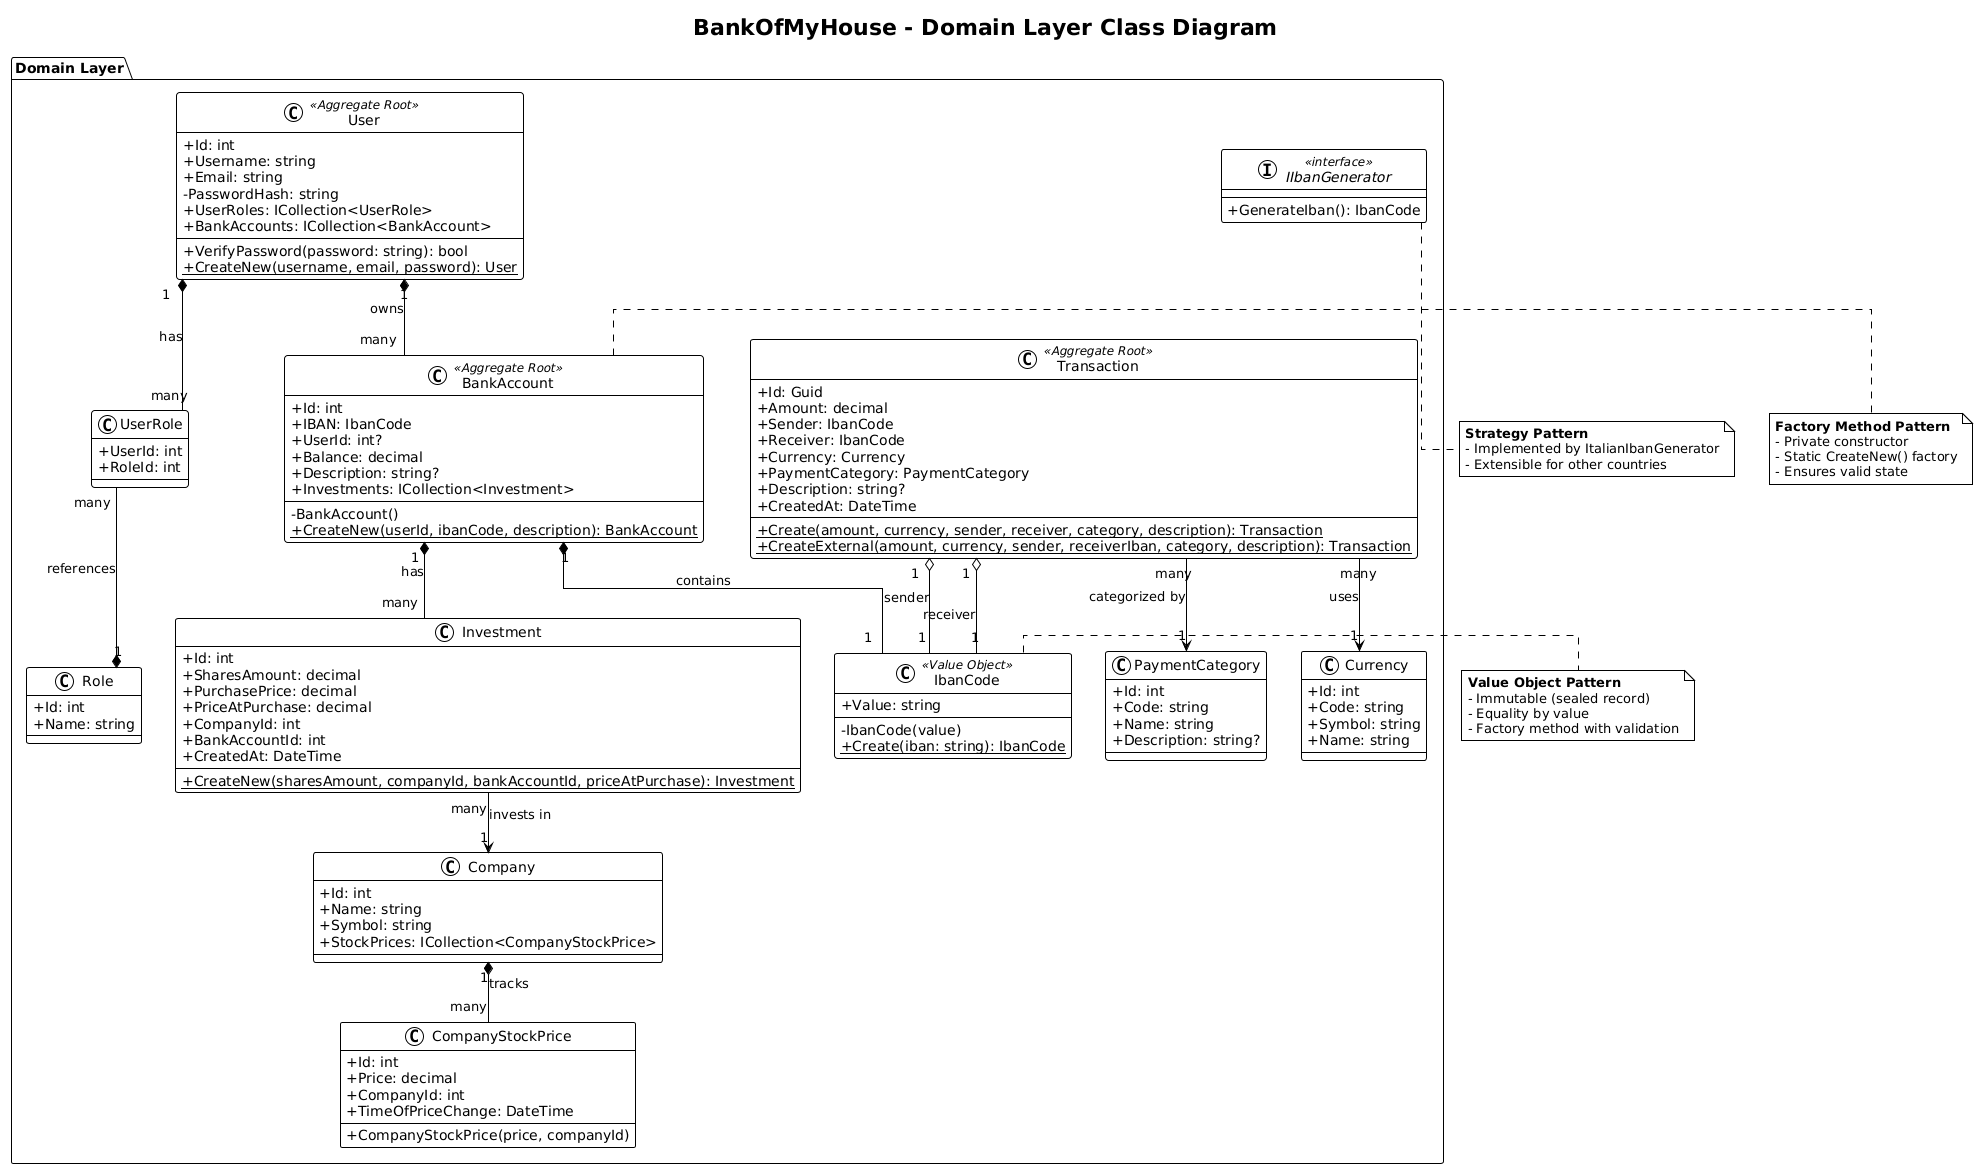

The diagram above was rendered by PlantUML. Its source (embedded in the PNG):
@startuml
!theme plain
skinparam linetype ortho
skinparam classAttributeIconSize 0

title BankOfMyHouse - Domain Layer Class Diagram

package "Domain Layer" {

    ' ==================== AGGREGATES ====================

    class User <<Aggregate Root>> {
        +Id: int
        +Username: string
        +Email: string
        -PasswordHash: string
        +UserRoles: ICollection<UserRole>
        +BankAccounts: ICollection<BankAccount>
        --
        +VerifyPassword(password: string): bool
        {static} +CreateNew(username, email, password): User
    }

    class BankAccount <<Aggregate Root>> {
        +Id: int
        +IBAN: IbanCode
        +UserId: int?
        +Balance: decimal
        +Description: string?
        +Investments: ICollection<Investment>
        --
        -BankAccount()
        {static} +CreateNew(userId, ibanCode, description): BankAccount
    }

    class Transaction <<Aggregate Root>> {
        +Id: Guid
        +Amount: decimal
        +Sender: IbanCode
        +Receiver: IbanCode
        +Currency: Currency
        +PaymentCategory: PaymentCategory
        +Description: string?
        +CreatedAt: DateTime
        --
        {static} +Create(amount, currency, sender, receiver, category, description): Transaction
        {static} +CreateExternal(amount, currency, sender, receiverIban, category, description): Transaction
    }

    class Investment {
        +Id: int
        +SharesAmount: decimal
        +PurchasePrice: decimal
        +PriceAtPurchase: decimal
        +CompanyId: int
        +BankAccountId: int
        +CreatedAt: DateTime
        --
        {static} +CreateNew(sharesAmount, companyId, bankAccountId, priceAtPurchase): Investment
    }

    class Company {
        +Id: int
        +Name: string
        +Symbol: string
        +StockPrices: ICollection<CompanyStockPrice>
    }

    class CompanyStockPrice {
        +Id: int
        +Price: decimal
        +CompanyId: int
        +TimeOfPriceChange: DateTime
        --
        +CompanyStockPrice(price, companyId)
    }

    ' ==================== VALUE OBJECTS ====================

    class IbanCode <<Value Object>> {
        +Value: string
        --
        -IbanCode(value)
        {static} +Create(iban: string): IbanCode
    }

    ' ==================== REFERENCE DATA ====================

    class Role {
        +Id: int
        +Name: string
    }

    class UserRole {
        +UserId: int
        +RoleId: int
    }

    class Currency {
        +Id: int
        +Code: string
        +Symbol: string
        +Name: string
    }

    class PaymentCategory {
        +Id: int
        +Code: string
        +Name: string
        +Description: string?
    }

    ' ==================== INTERFACES ====================

    interface IIbanGenerator <<interface>> {
        +GenerateIban(): IbanCode
    }

    ' ==================== RELATIONSHIPS ====================

    User "1" *-- "many" UserRole : has
    UserRole "many" --* "1" Role : references
    User "1" *-- "many" BankAccount : owns

    BankAccount "1" *-- "1" IbanCode : contains
    BankAccount "1" *-- "many" Investment : has

    Transaction "1" o-- "1" IbanCode : sender
    Transaction "1" o-- "1" IbanCode : receiver
    Transaction "many" --> "1" Currency : uses
    Transaction "many" --> "1" PaymentCategory : categorized by

    Investment "many" --> "1" Company : invests in
    Company "1" *-- "many" CompanyStockPrice : tracks
}

note right of IbanCode
    **Value Object Pattern**
    - Immutable (sealed record)
    - Equality by value
    - Factory method with validation
end note

note right of BankAccount
    **Factory Method Pattern**
    - Private constructor
    - Static CreateNew() factory
    - Ensures valid state
end note

note bottom of IIbanGenerator
    **Strategy Pattern**
    - Implemented by ItalianIbanGenerator
    - Extensible for other countries
end note
@enduml